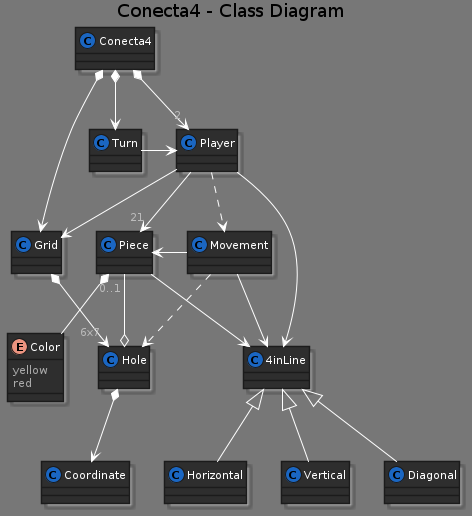

The diagram above was rendered by PlantUML. Its source (embedded in the PNG):
@startuml
!define DARKBLUE
!includeurl https://raw.githubusercontent.com/Drakemor/RedDress-PlantUML/master/style.puml

title Conecta4 - Class Diagram


class Conecta4 
class Grid
class Player
class Turn
class 4inLine
class Movement
class Horizontal
class Vertical
class Diagonal
class Piece
class Hole
class Coordinate
enum  Color {
yellow
red
}



Conecta4 *-d-> Grid
Conecta4 *-d-> Turn
Conecta4 *-d-> "2" Player

Player -d-> Grid
Player -d-> 4inLine
Grid *-d->"6x7" Hole
Hole *-d-> Coordinate
Movement .d.> Hole
Turn -r-> Player
Player -d->"21" Piece
Player .d.>Movement
Movement -l-> Piece
Hole o-d- "0..1" Piece
Movement -r-> 4inLine

4inLine <|-d- Diagonal
4inLine <|-d- Horizontal
4inLine <|-d- Vertical

Piece *-d-Color
4inLine <-- Piece
@enduml